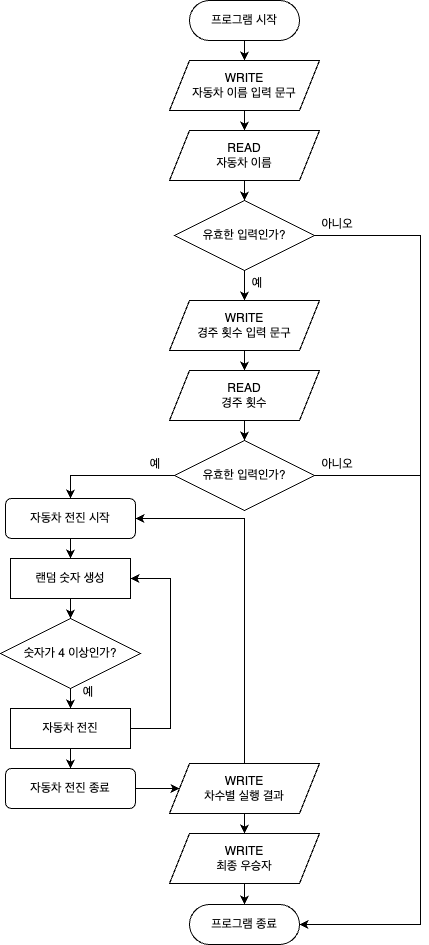

The diagram above was exported from draw.io. Its source (the exported page's mxGraphModel, read from the mxfile embedded in the PNG):
<mxGraphModel dx="1026" dy="576" grid="1" gridSize="10" guides="1" tooltips="1" connect="1" arrows="1" fold="1" page="1" pageScale="1" pageWidth="827" pageHeight="1169" math="0" shadow="0">
  <root>
    <mxCell id="0" />
    <mxCell id="1" parent="0" />
    <mxCell id="Ycz7NvEopOy0B4B0wAC_-14" style="edgeStyle=orthogonalEdgeStyle;rounded=0;orthogonalLoop=1;jettySize=auto;html=1;exitX=0.5;exitY=1;exitDx=0;exitDy=0;entryX=0.5;entryY=0;entryDx=0;entryDy=0;" edge="1" parent="1" source="Ycz7NvEopOy0B4B0wAC_-1" target="Ycz7NvEopOy0B4B0wAC_-2">
      <mxGeometry relative="1" as="geometry" />
    </mxCell>
    <mxCell id="Ycz7NvEopOy0B4B0wAC_-1" value="프로그램 시작" style="rounded=1;whiteSpace=wrap;html=1;arcSize=50;" vertex="1" parent="1">
      <mxGeometry x="359" y="50" width="110" height="40" as="geometry" />
    </mxCell>
    <mxCell id="Ycz7NvEopOy0B4B0wAC_-15" style="edgeStyle=orthogonalEdgeStyle;rounded=0;orthogonalLoop=1;jettySize=auto;html=1;exitX=0.5;exitY=1;exitDx=0;exitDy=0;entryX=0.5;entryY=0;entryDx=0;entryDy=0;" edge="1" parent="1" source="Ycz7NvEopOy0B4B0wAC_-2" target="Ycz7NvEopOy0B4B0wAC_-3">
      <mxGeometry relative="1" as="geometry" />
    </mxCell>
    <mxCell id="Ycz7NvEopOy0B4B0wAC_-2" value="WRITE&lt;br&gt;자동차 이름 입력 문구" style="shape=parallelogram;perimeter=parallelogramPerimeter;whiteSpace=wrap;html=1;fixedSize=1;" vertex="1" parent="1">
      <mxGeometry x="339" y="110" width="150" height="50" as="geometry" />
    </mxCell>
    <mxCell id="Ycz7NvEopOy0B4B0wAC_-16" style="edgeStyle=orthogonalEdgeStyle;rounded=0;orthogonalLoop=1;jettySize=auto;html=1;exitX=0.5;exitY=1;exitDx=0;exitDy=0;entryX=0.5;entryY=0;entryDx=0;entryDy=0;" edge="1" parent="1" source="Ycz7NvEopOy0B4B0wAC_-3" target="Ycz7NvEopOy0B4B0wAC_-4">
      <mxGeometry relative="1" as="geometry" />
    </mxCell>
    <mxCell id="Ycz7NvEopOy0B4B0wAC_-3" value="READ&lt;br&gt;자동차 이름" style="shape=parallelogram;perimeter=parallelogramPerimeter;whiteSpace=wrap;html=1;fixedSize=1;" vertex="1" parent="1">
      <mxGeometry x="339" y="180" width="150" height="50" as="geometry" />
    </mxCell>
    <mxCell id="Ycz7NvEopOy0B4B0wAC_-17" style="edgeStyle=orthogonalEdgeStyle;rounded=0;orthogonalLoop=1;jettySize=auto;html=1;exitX=0.5;exitY=1;exitDx=0;exitDy=0;entryX=0.5;entryY=0;entryDx=0;entryDy=0;" edge="1" parent="1" source="Ycz7NvEopOy0B4B0wAC_-4" target="Ycz7NvEopOy0B4B0wAC_-5">
      <mxGeometry relative="1" as="geometry" />
    </mxCell>
    <mxCell id="Ycz7NvEopOy0B4B0wAC_-4" value="유효한 입력인가?" style="rhombus;whiteSpace=wrap;html=1;" vertex="1" parent="1">
      <mxGeometry x="344" y="250" width="140" height="70" as="geometry" />
    </mxCell>
    <mxCell id="Ycz7NvEopOy0B4B0wAC_-18" style="edgeStyle=orthogonalEdgeStyle;rounded=0;orthogonalLoop=1;jettySize=auto;html=1;exitX=0.5;exitY=1;exitDx=0;exitDy=0;entryX=0.5;entryY=0;entryDx=0;entryDy=0;" edge="1" parent="1" source="Ycz7NvEopOy0B4B0wAC_-5" target="Ycz7NvEopOy0B4B0wAC_-6">
      <mxGeometry relative="1" as="geometry" />
    </mxCell>
    <mxCell id="Ycz7NvEopOy0B4B0wAC_-5" value="WRITE&lt;br&gt;경주 횟수 입력 문구" style="shape=parallelogram;perimeter=parallelogramPerimeter;whiteSpace=wrap;html=1;fixedSize=1;" vertex="1" parent="1">
      <mxGeometry x="339" y="350" width="150" height="50" as="geometry" />
    </mxCell>
    <mxCell id="Ycz7NvEopOy0B4B0wAC_-23" style="edgeStyle=orthogonalEdgeStyle;rounded=0;orthogonalLoop=1;jettySize=auto;html=1;exitX=0.5;exitY=1;exitDx=0;exitDy=0;entryX=0.5;entryY=0;entryDx=0;entryDy=0;" edge="1" parent="1" source="Ycz7NvEopOy0B4B0wAC_-6" target="Ycz7NvEopOy0B4B0wAC_-8">
      <mxGeometry relative="1" as="geometry" />
    </mxCell>
    <mxCell id="Ycz7NvEopOy0B4B0wAC_-6" value="READ&lt;br&gt;경주 횟수" style="shape=parallelogram;perimeter=parallelogramPerimeter;whiteSpace=wrap;html=1;fixedSize=1;" vertex="1" parent="1">
      <mxGeometry x="339" y="420" width="150" height="50" as="geometry" />
    </mxCell>
    <mxCell id="Ycz7NvEopOy0B4B0wAC_-8" value="유효한 입력인가?" style="rhombus;whiteSpace=wrap;html=1;" vertex="1" parent="1">
      <mxGeometry x="344" y="490" width="140" height="70" as="geometry" />
    </mxCell>
    <mxCell id="Ycz7NvEopOy0B4B0wAC_-54" style="edgeStyle=orthogonalEdgeStyle;rounded=0;orthogonalLoop=1;jettySize=auto;html=1;exitX=0.5;exitY=1;exitDx=0;exitDy=0;entryX=0.5;entryY=0;entryDx=0;entryDy=0;" edge="1" parent="1" source="Ycz7NvEopOy0B4B0wAC_-10" target="Ycz7NvEopOy0B4B0wAC_-52">
      <mxGeometry relative="1" as="geometry" />
    </mxCell>
    <mxCell id="Ycz7NvEopOy0B4B0wAC_-10" value="자동차 전진 시작" style="rounded=1;whiteSpace=wrap;html=1;" vertex="1" parent="1">
      <mxGeometry x="175" y="548" width="130" height="40" as="geometry" />
    </mxCell>
    <mxCell id="Ycz7NvEopOy0B4B0wAC_-28" style="edgeStyle=orthogonalEdgeStyle;rounded=0;orthogonalLoop=1;jettySize=auto;html=1;exitX=0.5;exitY=1;exitDx=0;exitDy=0;entryX=0.5;entryY=0;entryDx=0;entryDy=0;" edge="1" parent="1" source="Ycz7NvEopOy0B4B0wAC_-11" target="Ycz7NvEopOy0B4B0wAC_-13">
      <mxGeometry relative="1" as="geometry" />
    </mxCell>
    <mxCell id="Ycz7NvEopOy0B4B0wAC_-11" value="WRITE&lt;br&gt;최종 우승자" style="shape=parallelogram;perimeter=parallelogramPerimeter;whiteSpace=wrap;html=1;fixedSize=1;" vertex="1" parent="1">
      <mxGeometry x="339" y="883" width="150" height="50" as="geometry" />
    </mxCell>
    <mxCell id="Ycz7NvEopOy0B4B0wAC_-22" style="edgeStyle=orthogonalEdgeStyle;rounded=0;orthogonalLoop=1;jettySize=auto;html=1;exitX=0.5;exitY=1;exitDx=0;exitDy=0;entryX=0.5;entryY=0;entryDx=0;entryDy=0;" edge="1" parent="1" source="Ycz7NvEopOy0B4B0wAC_-12" target="Ycz7NvEopOy0B4B0wAC_-11">
      <mxGeometry relative="1" as="geometry" />
    </mxCell>
    <mxCell id="Ycz7NvEopOy0B4B0wAC_-59" style="edgeStyle=orthogonalEdgeStyle;rounded=0;orthogonalLoop=1;jettySize=auto;html=1;exitX=0.5;exitY=0;exitDx=0;exitDy=0;entryX=1;entryY=0.5;entryDx=0;entryDy=0;" edge="1" parent="1" source="Ycz7NvEopOy0B4B0wAC_-12" target="Ycz7NvEopOy0B4B0wAC_-10">
      <mxGeometry relative="1" as="geometry" />
    </mxCell>
    <mxCell id="Ycz7NvEopOy0B4B0wAC_-12" value="WRITE&lt;br&gt;차수별 실행 결과" style="shape=parallelogram;perimeter=parallelogramPerimeter;whiteSpace=wrap;html=1;fixedSize=1;" vertex="1" parent="1">
      <mxGeometry x="339" y="813" width="150" height="50" as="geometry" />
    </mxCell>
    <mxCell id="Ycz7NvEopOy0B4B0wAC_-13" value="프로그램 종료" style="rounded=1;whiteSpace=wrap;html=1;arcSize=50;" vertex="1" parent="1">
      <mxGeometry x="359" y="954" width="110" height="40" as="geometry" />
    </mxCell>
    <mxCell id="Ycz7NvEopOy0B4B0wAC_-30" value="" style="endArrow=classic;html=1;rounded=0;exitX=1;exitY=0.5;exitDx=0;exitDy=0;entryX=1;entryY=0.5;entryDx=0;entryDy=0;" edge="1" parent="1" source="Ycz7NvEopOy0B4B0wAC_-4" target="Ycz7NvEopOy0B4B0wAC_-13">
      <mxGeometry width="50" height="50" relative="1" as="geometry">
        <mxPoint x="400" y="490" as="sourcePoint" />
        <mxPoint x="450" y="440" as="targetPoint" />
        <Array as="points">
          <mxPoint x="590" y="285" />
          <mxPoint x="590" y="974" />
        </Array>
      </mxGeometry>
    </mxCell>
    <mxCell id="Ycz7NvEopOy0B4B0wAC_-32" value="" style="endArrow=none;html=1;rounded=0;exitX=1;exitY=0.5;exitDx=0;exitDy=0;" edge="1" parent="1" source="Ycz7NvEopOy0B4B0wAC_-8">
      <mxGeometry width="50" height="50" relative="1" as="geometry">
        <mxPoint x="400" y="600" as="sourcePoint" />
        <mxPoint x="590" y="525" as="targetPoint" />
      </mxGeometry>
    </mxCell>
    <mxCell id="Ycz7NvEopOy0B4B0wAC_-33" value="예" style="text;html=1;strokeColor=none;fillColor=none;align=center;verticalAlign=middle;whiteSpace=wrap;rounded=0;" vertex="1" parent="1">
      <mxGeometry x="397" y="318" width="60" height="30" as="geometry" />
    </mxCell>
    <mxCell id="Ycz7NvEopOy0B4B0wAC_-34" value="예" style="text;html=1;strokeColor=none;fillColor=none;align=center;verticalAlign=middle;whiteSpace=wrap;rounded=0;" vertex="1" parent="1">
      <mxGeometry x="295" y="499" width="60" height="30" as="geometry" />
    </mxCell>
    <mxCell id="Ycz7NvEopOy0B4B0wAC_-35" value="아니오" style="text;html=1;strokeColor=none;fillColor=none;align=center;verticalAlign=middle;whiteSpace=wrap;rounded=0;" vertex="1" parent="1">
      <mxGeometry x="477" y="259" width="60" height="30" as="geometry" />
    </mxCell>
    <mxCell id="Ycz7NvEopOy0B4B0wAC_-36" value="아니오" style="text;html=1;strokeColor=none;fillColor=none;align=center;verticalAlign=middle;whiteSpace=wrap;rounded=0;" vertex="1" parent="1">
      <mxGeometry x="477" y="499" width="60" height="30" as="geometry" />
    </mxCell>
    <mxCell id="Ycz7NvEopOy0B4B0wAC_-56" style="edgeStyle=orthogonalEdgeStyle;rounded=0;orthogonalLoop=1;jettySize=auto;html=1;exitX=0.5;exitY=1;exitDx=0;exitDy=0;entryX=0.5;entryY=0;entryDx=0;entryDy=0;" edge="1" parent="1" source="Ycz7NvEopOy0B4B0wAC_-40" target="Ycz7NvEopOy0B4B0wAC_-53">
      <mxGeometry relative="1" as="geometry" />
    </mxCell>
    <mxCell id="Ycz7NvEopOy0B4B0wAC_-40" value="숫자가 4 이상인가?" style="rhombus;whiteSpace=wrap;html=1;" vertex="1" parent="1">
      <mxGeometry x="170" y="668" width="140" height="70" as="geometry" />
    </mxCell>
    <mxCell id="Ycz7NvEopOy0B4B0wAC_-45" style="edgeStyle=orthogonalEdgeStyle;rounded=0;orthogonalLoop=1;jettySize=auto;html=1;exitX=1;exitY=0.5;exitDx=0;exitDy=0;entryX=0;entryY=0.5;entryDx=0;entryDy=0;" edge="1" parent="1" source="Ycz7NvEopOy0B4B0wAC_-41" target="Ycz7NvEopOy0B4B0wAC_-12">
      <mxGeometry relative="1" as="geometry" />
    </mxCell>
    <mxCell id="Ycz7NvEopOy0B4B0wAC_-41" value="자동차 전진 종료" style="rounded=1;whiteSpace=wrap;html=1;" vertex="1" parent="1">
      <mxGeometry x="175" y="818" width="130" height="40" as="geometry" />
    </mxCell>
    <mxCell id="Ycz7NvEopOy0B4B0wAC_-42" value="" style="endArrow=classic;html=1;rounded=0;exitX=0;exitY=0.5;exitDx=0;exitDy=0;entryX=0.5;entryY=0;entryDx=0;entryDy=0;" edge="1" parent="1" source="Ycz7NvEopOy0B4B0wAC_-8" target="Ycz7NvEopOy0B4B0wAC_-10">
      <mxGeometry width="50" height="50" relative="1" as="geometry">
        <mxPoint x="390" y="590" as="sourcePoint" />
        <mxPoint x="430" y="540" as="targetPoint" />
        <Array as="points">
          <mxPoint x="240" y="525" />
        </Array>
      </mxGeometry>
    </mxCell>
    <mxCell id="Ycz7NvEopOy0B4B0wAC_-49" value="예" style="text;html=1;strokeColor=none;fillColor=none;align=center;verticalAlign=middle;whiteSpace=wrap;rounded=0;" vertex="1" parent="1">
      <mxGeometry x="228" y="727" width="60" height="30" as="geometry" />
    </mxCell>
    <mxCell id="Ycz7NvEopOy0B4B0wAC_-55" style="edgeStyle=orthogonalEdgeStyle;rounded=0;orthogonalLoop=1;jettySize=auto;html=1;exitX=0.5;exitY=1;exitDx=0;exitDy=0;entryX=0.5;entryY=0;entryDx=0;entryDy=0;" edge="1" parent="1" source="Ycz7NvEopOy0B4B0wAC_-52" target="Ycz7NvEopOy0B4B0wAC_-40">
      <mxGeometry relative="1" as="geometry" />
    </mxCell>
    <mxCell id="Ycz7NvEopOy0B4B0wAC_-52" value="랜덤 숫자 생성" style="rounded=0;whiteSpace=wrap;html=1;" vertex="1" parent="1">
      <mxGeometry x="180" y="608" width="120" height="40" as="geometry" />
    </mxCell>
    <mxCell id="Ycz7NvEopOy0B4B0wAC_-57" style="edgeStyle=orthogonalEdgeStyle;rounded=0;orthogonalLoop=1;jettySize=auto;html=1;exitX=0.5;exitY=1;exitDx=0;exitDy=0;entryX=0.5;entryY=0;entryDx=0;entryDy=0;" edge="1" parent="1" source="Ycz7NvEopOy0B4B0wAC_-53" target="Ycz7NvEopOy0B4B0wAC_-41">
      <mxGeometry relative="1" as="geometry" />
    </mxCell>
    <mxCell id="Ycz7NvEopOy0B4B0wAC_-58" style="edgeStyle=orthogonalEdgeStyle;rounded=0;orthogonalLoop=1;jettySize=auto;html=1;exitX=1;exitY=0.5;exitDx=0;exitDy=0;entryX=1;entryY=0.5;entryDx=0;entryDy=0;" edge="1" parent="1" source="Ycz7NvEopOy0B4B0wAC_-53" target="Ycz7NvEopOy0B4B0wAC_-52">
      <mxGeometry relative="1" as="geometry">
        <Array as="points">
          <mxPoint x="340" y="778" />
          <mxPoint x="340" y="628" />
        </Array>
      </mxGeometry>
    </mxCell>
    <mxCell id="Ycz7NvEopOy0B4B0wAC_-53" value="자동차 전진" style="rounded=0;whiteSpace=wrap;html=1;" vertex="1" parent="1">
      <mxGeometry x="180" y="758" width="120" height="40" as="geometry" />
    </mxCell>
  </root>
</mxGraphModel>